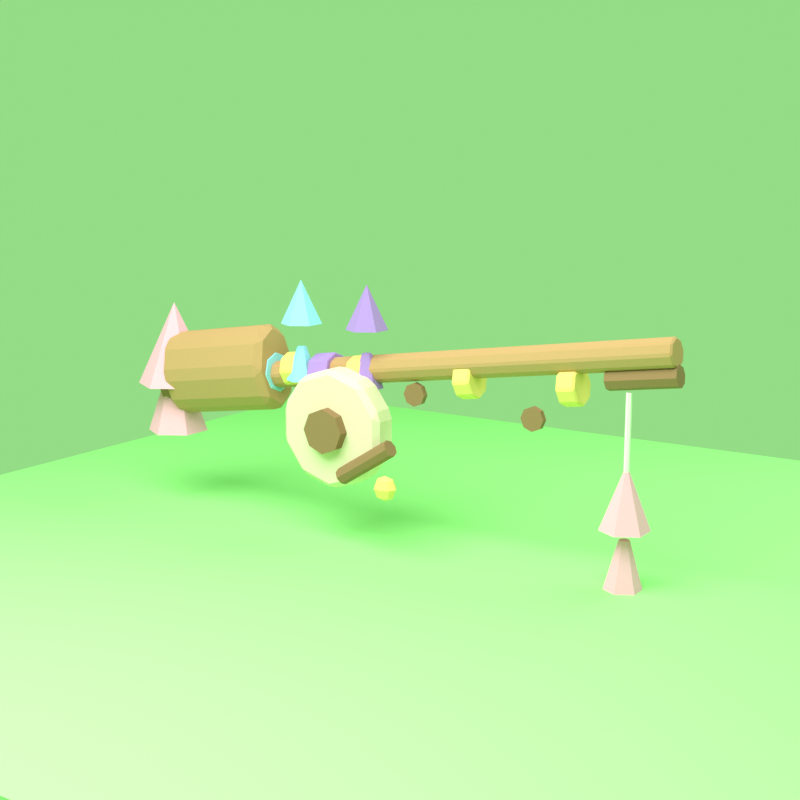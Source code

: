 # Source: source.blend  (saved by Blender 4.0.36; exported with 4.5.12 LTS)
import bpy
from mathutils import Matrix  # noqa: F401  (used for matrix-valued properties, if any)

bpy.ops.wm.read_factory_settings(use_empty=True)
scene = bpy.context.scene
scene.name = 'Scene'

# ---- collections
col_collection = bpy.data.collections.new('Collection'); scene.collection.children.link(col_collection)

# ---- materials (node trees are filled in below, after node groups)
mat_wood = bpy.data.materials.new('wood')
mat_wood.use_transparent_shadow = False
mat_wood_dark = bpy.data.materials.new('wood_dark')
mat_wood_dark.use_transparent_shadow = False
mat_gold = bpy.data.materials.new('gold')
mat_gold.use_transparent_shadow = False
mat_cream = bpy.data.materials.new('cream')
mat_cream.use_transparent_shadow = False
mat_white = bpy.data.materials.new('white')
mat_white.use_transparent_shadow = False
mat_pink = bpy.data.materials.new('pink')
mat_pink.use_transparent_shadow = False
mat_blue = bpy.data.materials.new('blue')
mat_blue.use_transparent_shadow = False
mat_purple = bpy.data.materials.new('purple')
mat_purple.use_transparent_shadow = False
mat_chroma = bpy.data.materials.new('chroma')
mat_chroma.use_transparent_shadow = False

# ---- material node trees
mat_wood.use_nodes = True; mat_wood.node_tree.nodes.clear()
_N = mat_wood.node_tree.nodes; _L = mat_wood.node_tree.links
n0 = _N.new('ShaderNodeBsdfPrincipled'); n0.name = 'Principled BSDF'; n0.location = (10, 300)
n0.inputs[0].default_value = (0.55, 0.31, 0.15, 1.0)
n0.inputs[2].default_value = 0.9
n0.inputs[3].default_value = 1.45
n1 = _N.new('ShaderNodeOutputMaterial'); n1.name = 'Material Output'; n1.location = (300, 300)
_L.new(n0.outputs[0], n1.inputs[0])
n1.is_active_output = True
mat_wood_dark.use_nodes = True; mat_wood_dark.node_tree.nodes.clear()
_N = mat_wood_dark.node_tree.nodes; _L = mat_wood_dark.node_tree.links
n0 = _N.new('ShaderNodeBsdfPrincipled'); n0.name = 'Principled BSDF'; n0.location = (10, 300)
n0.inputs[0].default_value = (0.32, 0.18, 0.09, 1.0)
n0.inputs[2].default_value = 0.9
n0.inputs[3].default_value = 1.45
n1 = _N.new('ShaderNodeOutputMaterial'); n1.name = 'Material Output'; n1.location = (300, 300)
_L.new(n0.outputs[0], n1.inputs[0])
n1.is_active_output = True
mat_gold.use_nodes = True; mat_gold.node_tree.nodes.clear()
_N = mat_gold.node_tree.nodes; _L = mat_gold.node_tree.links
n0 = _N.new('ShaderNodeBsdfPrincipled'); n0.name = 'Principled BSDF'; n0.location = (10, 300)
n0.inputs[0].default_value = (0.96, 0.7, 0.22, 1.0)
n0.inputs[2].default_value = 0.9
n0.inputs[3].default_value = 1.45
n1 = _N.new('ShaderNodeOutputMaterial'); n1.name = 'Material Output'; n1.location = (300, 300)
_L.new(n0.outputs[0], n1.inputs[0])
n1.is_active_output = True
mat_cream.use_nodes = True; mat_cream.node_tree.nodes.clear()
_N = mat_cream.node_tree.nodes; _L = mat_cream.node_tree.links
n0 = _N.new('ShaderNodeBsdfPrincipled'); n0.name = 'Principled BSDF'; n0.location = (10, 300)
n0.inputs[0].default_value = (0.86, 0.73, 0.55, 1.0)
n0.inputs[2].default_value = 0.9
n0.inputs[3].default_value = 1.45
n1 = _N.new('ShaderNodeOutputMaterial'); n1.name = 'Material Output'; n1.location = (300, 300)
_L.new(n0.outputs[0], n1.inputs[0])
n1.is_active_output = True
mat_white.use_nodes = True; mat_white.node_tree.nodes.clear()
_N = mat_white.node_tree.nodes; _L = mat_white.node_tree.links
n0 = _N.new('ShaderNodeBsdfPrincipled'); n0.name = 'Principled BSDF'; n0.location = (10, 300)
n0.inputs[0].default_value = (0.96, 0.96, 0.9, 1.0)
n0.inputs[2].default_value = 0.9
n0.inputs[3].default_value = 1.45
n1 = _N.new('ShaderNodeOutputMaterial'); n1.name = 'Material Output'; n1.location = (300, 300)
_L.new(n0.outputs[0], n1.inputs[0])
n1.is_active_output = True
mat_pink.use_nodes = True; mat_pink.node_tree.nodes.clear()
_N = mat_pink.node_tree.nodes; _L = mat_pink.node_tree.links
n0 = _N.new('ShaderNodeBsdfPrincipled'); n0.name = 'Principled BSDF'; n0.location = (10, 300)
n0.inputs[0].default_value = (0.95, 0.45, 0.63, 1.0)
n0.inputs[2].default_value = 0.9
n0.inputs[3].default_value = 1.45
n1 = _N.new('ShaderNodeOutputMaterial'); n1.name = 'Material Output'; n1.location = (300, 300)
_L.new(n0.outputs[0], n1.inputs[0])
n1.is_active_output = True
mat_blue.use_nodes = True; mat_blue.node_tree.nodes.clear()
_N = mat_blue.node_tree.nodes; _L = mat_blue.node_tree.links
n0 = _N.new('ShaderNodeBsdfPrincipled'); n0.name = 'Principled BSDF'; n0.location = (10, 300)
n0.inputs[0].default_value = (0.34, 0.7, 0.95, 1.0)
n0.inputs[2].default_value = 0.9
n0.inputs[3].default_value = 1.45
n1 = _N.new('ShaderNodeOutputMaterial'); n1.name = 'Material Output'; n1.location = (300, 300)
_L.new(n0.outputs[0], n1.inputs[0])
n1.is_active_output = True
mat_purple.use_nodes = True; mat_purple.node_tree.nodes.clear()
_N = mat_purple.node_tree.nodes; _L = mat_purple.node_tree.links
n0 = _N.new('ShaderNodeBsdfPrincipled'); n0.name = 'Principled BSDF'; n0.location = (10, 300)
n0.inputs[0].default_value = (0.43, 0.24, 0.68, 1.0)
n0.inputs[2].default_value = 0.9
n0.inputs[3].default_value = 1.45
n1 = _N.new('ShaderNodeOutputMaterial'); n1.name = 'Material Output'; n1.location = (300, 300)
_L.new(n0.outputs[0], n1.inputs[0])
n1.is_active_output = True
mat_chroma.use_nodes = True; mat_chroma.node_tree.nodes.clear()
_N = mat_chroma.node_tree.nodes; _L = mat_chroma.node_tree.links
n0 = _N.new('ShaderNodeBsdfPrincipled'); n0.name = 'Principled BSDF'; n0.location = (10, 300)
n0.inputs[0].default_value = (0.333, 0.8, 0.266, 1.0)
n0.inputs[2].default_value = 0.9
n0.inputs[3].default_value = 1.45
n1 = _N.new('ShaderNodeOutputMaterial'); n1.name = 'Material Output'; n1.location = (300, 300)
_L.new(n0.outputs[0], n1.inputs[0])
n1.is_active_output = True

# ---- world
world_world = bpy.data.worlds.new('World'); scene.world = world_world
world_world.use_nodes = True; world_world.node_tree.nodes.clear()
_N = world_world.node_tree.nodes; _L = world_world.node_tree.links
n0 = _N.new('ShaderNodeOutputWorld'); n0.name = 'World Output'; n0.location = (300, 300)
n1 = _N.new('ShaderNodeBackground'); n1.name = 'Background'; n1.location = (10, 300)
n1.inputs[0].default_value = (0.333, 0.8, 0.266, 1.0)
n1.inputs[1].default_value = 0.9
_L.new(n1.outputs[0], n0.inputs[0])
n0.is_active_output = True
world_world.color = (0.333, 0.8, 0.266)
world_world.use_sun_shadow = False
world_world.sun_shadow_jitter_overblur = 0.0

# ---- cameras
cam_camera_003 = bpy.data.cameras.new('Camera.003')
cam_camera_003.lens = 58.0

# ---- lights
light_area_004 = bpy.data.lights.new('Area.004', 'AREA')
light_area_004.transmission_factor = 0.0
light_area_004.energy = 500.0
light_area_004.shadow_maximum_resolution = 0.006
light_area_004.use_absolute_resolution = True
light_area_004.size = 5.0
light_area_004.size_y = 1.0
light_area_005 = bpy.data.lights.new('Area.005', 'AREA')
light_area_005.transmission_factor = 0.0
light_area_005.energy = 120.0
light_area_005.shadow_maximum_resolution = 0.006
light_area_005.use_absolute_resolution = True
light_area_005.size = 4.0
light_area_005.size_y = 1.0

# ---- meshes
me_cylinder_031 = bpy.data.meshes.new('Cylinder.031')
me_cylinder_031.from_pydata([(0.0, 0.065, -1.225), (0.0, 0.065, 1.225), (0.04596, 0.04596, -1.225), (0.04596, 0.04596, 1.225), (0.065, 0.0, -1.225), (0.065, 0.0, 1.225), (0.04596, -0.04596, -1.225), (0.04596, -0.04596, 1.225), (0.0, -0.065, -1.225), (0.0, -0.065, 1.225), (-0.04596, -0.04596, -1.225), (-0.04596, -0.04596, 1.225), (-0.065, 0.0, -1.225), (-0.065, 0.0, 1.225), (-0.04596, 0.04596, -1.225), (-0.04596, 0.04596, 1.225)], [], [(0, 1, 3, 2), (2, 3, 5, 4), (4, 5, 7, 6), (6, 7, 9, 8), (8, 9, 11, 10), (10, 11, 13, 12), (3, 1, 15, 13, 11, 9, 7, 5), (12, 13, 15, 14), (14, 15, 1, 0), (0, 2, 4, 6, 8, 10, 12, 14)])
_uv = me_cylinder_031.uv_layers.new(name='UVMap')
_uv.uv.foreach_set('vector', [1.0, 0.5, 1.0, 1.0, 0.875, 1.0, 0.875, 0.5, 0.875, 0.5, 0.875, 1.0, 0.75, 1.0, 0.75, 0.5, 0.75, 0.5, 0.75, 1.0, 0.625, 1.0, 0.625, 0.5, 0.625, 0.5, 0.625, 1.0, 0.5, 1.0, 0.5, 0.5, 0.5, 0.5, 0.5, 1.0, 0.375, 1.0, 0.375, 0.5, 0.375, 0.5, 0.375, 1.0, 0.25, 1.0, 0.25, 0.5, 0.4197, 0.4197, 0.25, 0.49, 0.08029, 0.4197, 0.01, 0.25, 0.08029, 0.08029, 0.25, 0.01, 0.4197, 0.08029, 0.49, 0.25, 0.25, 0.5, 0.25, 1.0, 0.125, 1.0, 0.125, 0.5, 0.125, 0.5, 0.125, 1.0, 0.0, 1.0, 0.0, 0.5, 0.75, 0.49, 0.9197, 0.4197, 0.99, 0.25, 0.9197, 0.08029, 0.75, 0.01, 0.5803, 0.08029, 0.51, 0.25, 0.5803, 0.4197])
me_cylinder_031.materials.append(mat_wood)
me_cylinder_031.update()
me_cylinder_032 = bpy.data.meshes.new('Cylinder.032')
me_cylinder_032.from_pydata([(0.0, 0.045, -0.15), (0.0, 0.045, 0.15), (0.03182, 0.03182, -0.15), (0.03182, 0.03182, 0.15), (0.045, 0.0, -0.15), (0.045, 0.0, 0.15), (0.03182, -0.03182, -0.15), (0.03182, -0.03182, 0.15), (0.0, -0.045, -0.15), (0.0, -0.045, 0.15), (-0.03182, -0.03182, -0.15), (-0.03182, -0.03182, 0.15), (-0.045, 0.0, -0.15), (-0.045, 0.0, 0.15), (-0.03182, 0.03182, -0.15), (-0.03182, 0.03182, 0.15)], [], [(0, 1, 3, 2), (2, 3, 5, 4), (4, 5, 7, 6), (6, 7, 9, 8), (8, 9, 11, 10), (10, 11, 13, 12), (3, 1, 15, 13, 11, 9, 7, 5), (12, 13, 15, 14), (14, 15, 1, 0), (0, 2, 4, 6, 8, 10, 12, 14)])
_uv = me_cylinder_032.uv_layers.new(name='UVMap')
_uv.uv.foreach_set('vector', [1.0, 0.5, 1.0, 1.0, 0.875, 1.0, 0.875, 0.5, 0.875, 0.5, 0.875, 1.0, 0.75, 1.0, 0.75, 0.5, 0.75, 0.5, 0.75, 1.0, 0.625, 1.0, 0.625, 0.5, 0.625, 0.5, 0.625, 1.0, 0.5, 1.0, 0.5, 0.5, 0.5, 0.5, 0.5, 1.0, 0.375, 1.0, 0.375, 0.5, 0.375, 0.5, 0.375, 1.0, 0.25, 1.0, 0.25, 0.5, 0.4197, 0.4197, 0.25, 0.49, 0.08029, 0.4197, 0.01, 0.25, 0.08029, 0.08029, 0.25, 0.01, 0.4197, 0.08029, 0.49, 0.25, 0.25, 0.5, 0.25, 1.0, 0.125, 1.0, 0.125, 0.5, 0.125, 0.5, 0.125, 1.0, 0.0, 1.0, 0.0, 0.5, 0.75, 0.49, 0.9197, 0.4197, 0.99, 0.25, 0.9197, 0.08029, 0.75, 0.01, 0.5803, 0.08029, 0.51, 0.25, 0.5803, 0.4197])
me_cylinder_032.materials.append(mat_wood_dark)
me_cylinder_032.update()
me_cylinder_033 = bpy.data.meshes.new('Cylinder.033')
me_cylinder_033.from_pydata([(0.0, 0.1462, -0.31), (0.0, 0.1462, 0.31), (0.1503, 0.1034, -0.31), (0.1503, 0.1034, 0.31), (0.2125, 0.0, -0.31), (0.2125, 0.0, 0.31), (0.1503, -0.1034, -0.31), (0.1503, -0.1034, 0.31), (0.0, -0.1462, -0.31), (0.0, -0.1462, 0.31), (-0.1503, -0.1034, -0.31), (-0.1503, -0.1034, 0.31), (-0.2125, 0.0, -0.31), (-0.2125, 0.0, 0.31), (-0.1503, 0.1034, -0.31), (-0.1503, 0.1034, 0.31)], [], [(0, 1, 3, 2), (2, 3, 5, 4), (4, 5, 7, 6), (6, 7, 9, 8), (8, 9, 11, 10), (10, 11, 13, 12), (3, 1, 15, 13, 11, 9, 7, 5), (12, 13, 15, 14), (14, 15, 1, 0), (0, 2, 4, 6, 8, 10, 12, 14)])
_uv = me_cylinder_033.uv_layers.new(name='UVMap')
_uv.uv.foreach_set('vector', [1.0, 0.5, 1.0, 1.0, 0.875, 1.0, 0.875, 0.5, 0.875, 0.5, 0.875, 1.0, 0.75, 1.0, 0.75, 0.5, 0.75, 0.5, 0.75, 1.0, 0.625, 1.0, 0.625, 0.5, 0.625, 0.5, 0.625, 1.0, 0.5, 1.0, 0.5, 0.5, 0.5, 0.5, 0.5, 1.0, 0.375, 1.0, 0.375, 0.5, 0.375, 0.5, 0.375, 1.0, 0.25, 1.0, 0.25, 0.5, 0.4197, 0.4197, 0.25, 0.49, 0.08029, 0.4197, 0.01, 0.25, 0.08029, 0.08029, 0.25, 0.01, 0.4197, 0.08029, 0.49, 0.25, 0.25, 0.5, 0.25, 1.0, 0.125, 1.0, 0.125, 0.5, 0.125, 0.5, 0.125, 1.0, 0.0, 1.0, 0.0, 0.5, 0.75, 0.49, 0.9197, 0.4197, 0.99, 0.25, 0.9197, 0.08029, 0.75, 0.01, 0.5803, 0.08029, 0.51, 0.25, 0.5803, 0.4197])
me_cylinder_033.materials.append(mat_wood)
me_cylinder_033.update()
me_cylinder_034 = bpy.data.meshes.new('Cylinder.034')
me_cylinder_034.from_pydata([(0.0, 0.116, -0.08), (0.0, 0.116, 0.08), (0.123, 0.08202, -0.08), (0.123, 0.08202, 0.08), (0.174, 0.0, -0.08), (0.174, 0.0, 0.08), (0.123, -0.08202, -0.08), (0.123, -0.08202, 0.08), (0.0, -0.116, -0.08), (0.0, -0.116, 0.08), (-0.123, -0.08202, -0.08), (-0.123, -0.08202, 0.08), (-0.174, 0.0, -0.08), (-0.174, 0.0, 0.08), (-0.123, 0.08202, -0.08), (-0.123, 0.08202, 0.08)], [], [(0, 1, 3, 2), (2, 3, 5, 4), (4, 5, 7, 6), (6, 7, 9, 8), (8, 9, 11, 10), (10, 11, 13, 12), (3, 1, 15, 13, 11, 9, 7, 5), (12, 13, 15, 14), (14, 15, 1, 0), (0, 2, 4, 6, 8, 10, 12, 14)])
_uv = me_cylinder_034.uv_layers.new(name='UVMap')
_uv.uv.foreach_set('vector', [1.0, 0.5, 1.0, 1.0, 0.875, 1.0, 0.875, 0.5, 0.875, 0.5, 0.875, 1.0, 0.75, 1.0, 0.75, 0.5, 0.75, 0.5, 0.75, 1.0, 0.625, 1.0, 0.625, 0.5, 0.625, 0.5, 0.625, 1.0, 0.5, 1.0, 0.5, 0.5, 0.5, 0.5, 0.5, 1.0, 0.375, 1.0, 0.375, 0.5, 0.375, 0.5, 0.375, 1.0, 0.25, 1.0, 0.25, 0.5, 0.4197, 0.4197, 0.25, 0.49, 0.08029, 0.4197, 0.01, 0.25, 0.08029, 0.08029, 0.25, 0.01, 0.4197, 0.08029, 0.49, 0.25, 0.25, 0.5, 0.25, 1.0, 0.125, 1.0, 0.125, 0.5, 0.125, 0.5, 0.125, 1.0, 0.0, 1.0, 0.0, 0.5, 0.75, 0.49, 0.9197, 0.4197, 0.99, 0.25, 0.9197, 0.08029, 0.75, 0.01, 0.5803, 0.08029, 0.51, 0.25, 0.5803, 0.4197])
me_cylinder_034.materials.append(mat_wood_dark)
me_cylinder_034.update()
me_cylinder_035 = bpy.data.meshes.new('Cylinder.035')
me_cylinder_035.from_pydata([(0.0, 0.083, -0.0425), (0.0, 0.083, 0.0425), (0.05869, 0.05869, -0.0425), (0.05869, 0.05869, 0.0425), (0.083, 0.0, -0.0425), (0.083, 0.0, 0.0425), (0.05869, -0.05869, -0.0425), (0.05869, -0.05869, 0.0425), (0.0, -0.083, -0.0425), (0.0, -0.083, 0.0425), (-0.05869, -0.05869, -0.0425), (-0.05869, -0.05869, 0.0425), (-0.083, 0.0, -0.0425), (-0.083, 0.0, 0.0425), (-0.05869, 0.05869, -0.0425), (-0.05869, 0.05869, 0.0425)], [], [(0, 1, 3, 2), (2, 3, 5, 4), (4, 5, 7, 6), (6, 7, 9, 8), (8, 9, 11, 10), (10, 11, 13, 12), (3, 1, 15, 13, 11, 9, 7, 5), (12, 13, 15, 14), (14, 15, 1, 0), (0, 2, 4, 6, 8, 10, 12, 14)])
_uv = me_cylinder_035.uv_layers.new(name='UVMap')
_uv.uv.foreach_set('vector', [1.0, 0.5, 1.0, 1.0, 0.875, 1.0, 0.875, 0.5, 0.875, 0.5, 0.875, 1.0, 0.75, 1.0, 0.75, 0.5, 0.75, 0.5, 0.75, 1.0, 0.625, 1.0, 0.625, 0.5, 0.625, 0.5, 0.625, 1.0, 0.5, 1.0, 0.5, 0.5, 0.5, 0.5, 0.5, 1.0, 0.375, 1.0, 0.375, 0.5, 0.375, 0.5, 0.375, 1.0, 0.25, 1.0, 0.25, 0.5, 0.4197, 0.4197, 0.25, 0.49, 0.08029, 0.4197, 0.01, 0.25, 0.08029, 0.08029, 0.25, 0.01, 0.4197, 0.08029, 0.49, 0.25, 0.25, 0.5, 0.25, 1.0, 0.125, 1.0, 0.125, 0.5, 0.125, 0.5, 0.125, 1.0, 0.0, 1.0, 0.0, 0.5, 0.75, 0.49, 0.9197, 0.4197, 0.99, 0.25, 0.9197, 0.08029, 0.75, 0.01, 0.5803, 0.08029, 0.51, 0.25, 0.5803, 0.4197])
me_cylinder_035.materials.append(mat_gold)
me_cylinder_035.update()
me_cylinder_036 = bpy.data.meshes.new('Cylinder.036')
me_cylinder_036.from_pydata([(0.0, 0.083, -0.0425), (0.0, 0.083, 0.0425), (0.05869, 0.05869, -0.0425), (0.05869, 0.05869, 0.0425), (0.083, 0.0, -0.0425), (0.083, 0.0, 0.0425), (0.05869, -0.05869, -0.0425), (0.05869, -0.05869, 0.0425), (0.0, -0.083, -0.0425), (0.0, -0.083, 0.0425), (-0.05869, -0.05869, -0.0425), (-0.05869, -0.05869, 0.0425), (-0.083, 0.0, -0.0425), (-0.083, 0.0, 0.0425), (-0.05869, 0.05869, -0.0425), (-0.05869, 0.05869, 0.0425)], [], [(0, 1, 3, 2), (2, 3, 5, 4), (4, 5, 7, 6), (6, 7, 9, 8), (8, 9, 11, 10), (10, 11, 13, 12), (3, 1, 15, 13, 11, 9, 7, 5), (12, 13, 15, 14), (14, 15, 1, 0), (0, 2, 4, 6, 8, 10, 12, 14)])
_uv = me_cylinder_036.uv_layers.new(name='UVMap')
_uv.uv.foreach_set('vector', [1.0, 0.5, 1.0, 1.0, 0.875, 1.0, 0.875, 0.5, 0.875, 0.5, 0.875, 1.0, 0.75, 1.0, 0.75, 0.5, 0.75, 0.5, 0.75, 1.0, 0.625, 1.0, 0.625, 0.5, 0.625, 0.5, 0.625, 1.0, 0.5, 1.0, 0.5, 0.5, 0.5, 0.5, 0.5, 1.0, 0.375, 1.0, 0.375, 0.5, 0.375, 0.5, 0.375, 1.0, 0.25, 1.0, 0.25, 0.5, 0.4197, 0.4197, 0.25, 0.49, 0.08029, 0.4197, 0.01, 0.25, 0.08029, 0.08029, 0.25, 0.01, 0.4197, 0.08029, 0.49, 0.25, 0.25, 0.5, 0.25, 1.0, 0.125, 1.0, 0.125, 0.5, 0.125, 0.5, 0.125, 1.0, 0.0, 1.0, 0.0, 0.5, 0.75, 0.49, 0.9197, 0.4197, 0.99, 0.25, 0.9197, 0.08029, 0.75, 0.01, 0.5803, 0.08029, 0.51, 0.25, 0.5803, 0.4197])
me_cylinder_036.materials.append(mat_gold)
me_cylinder_036.update()
me_cylinder_037 = bpy.data.meshes.new('Cylinder.037')
me_cylinder_037.from_pydata([(0.0, 0.083, -0.0425), (0.0, 0.083, 0.0425), (0.05869, 0.05869, -0.0425), (0.05869, 0.05869, 0.0425), (0.083, 0.0, -0.0425), (0.083, 0.0, 0.0425), (0.05869, -0.05869, -0.0425), (0.05869, -0.05869, 0.0425), (0.0, -0.083, -0.0425), (0.0, -0.083, 0.0425), (-0.05869, -0.05869, -0.0425), (-0.05869, -0.05869, 0.0425), (-0.083, 0.0, -0.0425), (-0.083, 0.0, 0.0425), (-0.05869, 0.05869, -0.0425), (-0.05869, 0.05869, 0.0425)], [], [(0, 1, 3, 2), (2, 3, 5, 4), (4, 5, 7, 6), (6, 7, 9, 8), (8, 9, 11, 10), (10, 11, 13, 12), (3, 1, 15, 13, 11, 9, 7, 5), (12, 13, 15, 14), (14, 15, 1, 0), (0, 2, 4, 6, 8, 10, 12, 14)])
_uv = me_cylinder_037.uv_layers.new(name='UVMap')
_uv.uv.foreach_set('vector', [1.0, 0.5, 1.0, 1.0, 0.875, 1.0, 0.875, 0.5, 0.875, 0.5, 0.875, 1.0, 0.75, 1.0, 0.75, 0.5, 0.75, 0.5, 0.75, 1.0, 0.625, 1.0, 0.625, 0.5, 0.625, 0.5, 0.625, 1.0, 0.5, 1.0, 0.5, 0.5, 0.5, 0.5, 0.5, 1.0, 0.375, 1.0, 0.375, 0.5, 0.375, 0.5, 0.375, 1.0, 0.25, 1.0, 0.25, 0.5, 0.4197, 0.4197, 0.25, 0.49, 0.08029, 0.4197, 0.01, 0.25, 0.08029, 0.08029, 0.25, 0.01, 0.4197, 0.08029, 0.49, 0.25, 0.25, 0.5, 0.25, 1.0, 0.125, 1.0, 0.125, 0.5, 0.125, 0.5, 0.125, 1.0, 0.0, 1.0, 0.0, 0.5, 0.75, 0.49, 0.9197, 0.4197, 0.99, 0.25, 0.9197, 0.08029, 0.75, 0.01, 0.5803, 0.08029, 0.51, 0.25, 0.5803, 0.4197])
me_cylinder_037.materials.append(mat_gold)
me_cylinder_037.update()
me_cylinder_038 = bpy.data.meshes.new('Cylinder.038')
me_cylinder_038.from_pydata([(0.0, 0.083, -0.0425), (0.0, 0.083, 0.0425), (0.05869, 0.05869, -0.0425), (0.05869, 0.05869, 0.0425), (0.083, 0.0, -0.0425), (0.083, 0.0, 0.0425), (0.05869, -0.05869, -0.0425), (0.05869, -0.05869, 0.0425), (0.0, -0.083, -0.0425), (0.0, -0.083, 0.0425), (-0.05869, -0.05869, -0.0425), (-0.05869, -0.05869, 0.0425), (-0.083, 0.0, -0.0425), (-0.083, 0.0, 0.0425), (-0.05869, 0.05869, -0.0425), (-0.05869, 0.05869, 0.0425)], [], [(0, 1, 3, 2), (2, 3, 5, 4), (4, 5, 7, 6), (6, 7, 9, 8), (8, 9, 11, 10), (10, 11, 13, 12), (3, 1, 15, 13, 11, 9, 7, 5), (12, 13, 15, 14), (14, 15, 1, 0), (0, 2, 4, 6, 8, 10, 12, 14)])
_uv = me_cylinder_038.uv_layers.new(name='UVMap')
_uv.uv.foreach_set('vector', [1.0, 0.5, 1.0, 1.0, 0.875, 1.0, 0.875, 0.5, 0.875, 0.5, 0.875, 1.0, 0.75, 1.0, 0.75, 0.5, 0.75, 0.5, 0.75, 1.0, 0.625, 1.0, 0.625, 0.5, 0.625, 0.5, 0.625, 1.0, 0.5, 1.0, 0.5, 0.5, 0.5, 0.5, 0.5, 1.0, 0.375, 1.0, 0.375, 0.5, 0.375, 0.5, 0.375, 1.0, 0.25, 1.0, 0.25, 0.5, 0.4197, 0.4197, 0.25, 0.49, 0.08029, 0.4197, 0.01, 0.25, 0.08029, 0.08029, 0.25, 0.01, 0.4197, 0.08029, 0.49, 0.25, 0.25, 0.5, 0.25, 1.0, 0.125, 1.0, 0.125, 0.5, 0.125, 0.5, 0.125, 1.0, 0.0, 1.0, 0.0, 0.5, 0.75, 0.49, 0.9197, 0.4197, 0.99, 0.25, 0.9197, 0.08029, 0.75, 0.01, 0.5803, 0.08029, 0.51, 0.25, 0.5803, 0.4197])
me_cylinder_038.materials.append(mat_gold)
me_cylinder_038.update()
me_cylinder_039 = bpy.data.meshes.new('Cylinder.039')
me_cylinder_039.from_pydata([(0.0, 0.27, -0.07), (0.0, 0.27, 0.07), (0.1587, 0.2184, -0.07), (0.1587, 0.2184, 0.07), (0.2568, 0.08343, -0.07), (0.2568, 0.08343, 0.07), (0.2568, -0.08343, -0.07), (0.2568, -0.08343, 0.07), (0.1587, -0.2184, -0.07), (0.1587, -0.2184, 0.07), (0.0, -0.27, -0.07), (0.0, -0.27, 0.07), (-0.1587, -0.2184, -0.07), (-0.1587, -0.2184, 0.07), (-0.2568, -0.08343, -0.07), (-0.2568, -0.08343, 0.07), (-0.2568, 0.08343, -0.07), (-0.2568, 0.08343, 0.07), (-0.1587, 0.2184, -0.07), (-0.1587, 0.2184, 0.07)], [], [(0, 1, 3, 2), (2, 3, 5, 4), (4, 5, 7, 6), (6, 7, 9, 8), (8, 9, 11, 10), (10, 11, 13, 12), (12, 13, 15, 14), (14, 15, 17, 16), (3, 1, 19, 17, 15, 13, 11, 9, 7, 5), (16, 17, 19, 18), (18, 19, 1, 0), (0, 2, 4, 6, 8, 10, 12, 14, 16, 18)])
_uv = me_cylinder_039.uv_layers.new(name='UVMap')
_uv.uv.foreach_set('vector', [1.0, 0.5, 1.0, 1.0, 0.9, 1.0, 0.9, 0.5, 0.9, 0.5, 0.9, 1.0, 0.8, 1.0, 0.8, 0.5, 0.8, 0.5, 0.8, 1.0, 0.7, 1.0, 0.7, 0.5, 0.7, 0.5, 0.7, 1.0, 0.6, 1.0, 0.6, 0.5, 0.6, 0.5, 0.6, 1.0, 0.5, 1.0, 0.5, 0.5, 0.5, 0.5, 0.5, 1.0, 0.4, 1.0, 0.4, 0.5, 0.4, 0.5, 0.4, 1.0, 0.3, 1.0, 0.3, 0.5, 0.3, 0.5, 0.3, 1.0, 0.2, 1.0, 0.2, 0.5, 0.3911, 0.4442, 0.25, 0.49, 0.1089, 0.4442, 0.02175, 0.3242, 0.02175, 0.1758, 0.1089, 0.05584, 0.25, 0.01, 0.3911, 0.05584, 0.4783, 0.1758, 0.4783, 0.3242, 0.2, 0.5, 0.2, 1.0, 0.1, 1.0, 0.1, 0.5, 0.1, 0.5, 0.1, 1.0, -7.451e-08, 1.0, -7.451e-08, 0.5, 0.75, 0.49, 0.8911, 0.4442, 0.9783, 0.3242, 0.9783, 0.1758, 0.8911, 0.05584, 0.75, 0.01, 0.6089, 0.05584, 0.5217, 0.1758, 0.5217, 0.3242, 0.6089, 0.4442])
me_cylinder_039.materials.append(mat_cream)
me_cylinder_039.update()
me_cylinder_040 = bpy.data.meshes.new('Cylinder.040')
me_cylinder_040.from_pydata([(0.0, 0.1, -0.0275), (0.0, 0.1, 0.0275), (0.07071, 0.07071, -0.0275), (0.07071, 0.07071, 0.0275), (0.1, 0.0, -0.0275), (0.1, 0.0, 0.0275), (0.07071, -0.07071, -0.0275), (0.07071, -0.07071, 0.0275), (0.0, -0.1, -0.0275), (0.0, -0.1, 0.0275), (-0.07071, -0.07071, -0.0275), (-0.07071, -0.07071, 0.0275), (-0.1, 0.0, -0.0275), (-0.1, 0.0, 0.0275), (-0.07071, 0.07071, -0.0275), (-0.07071, 0.07071, 0.0275)], [], [(0, 1, 3, 2), (2, 3, 5, 4), (4, 5, 7, 6), (6, 7, 9, 8), (8, 9, 11, 10), (10, 11, 13, 12), (3, 1, 15, 13, 11, 9, 7, 5), (12, 13, 15, 14), (14, 15, 1, 0), (0, 2, 4, 6, 8, 10, 12, 14)])
_uv = me_cylinder_040.uv_layers.new(name='UVMap')
_uv.uv.foreach_set('vector', [1.0, 0.5, 1.0, 1.0, 0.875, 1.0, 0.875, 0.5, 0.875, 0.5, 0.875, 1.0, 0.75, 1.0, 0.75, 0.5, 0.75, 0.5, 0.75, 1.0, 0.625, 1.0, 0.625, 0.5, 0.625, 0.5, 0.625, 1.0, 0.5, 1.0, 0.5, 0.5, 0.5, 0.5, 0.5, 1.0, 0.375, 1.0, 0.375, 0.5, 0.375, 0.5, 0.375, 1.0, 0.25, 1.0, 0.25, 0.5, 0.4197, 0.4197, 0.25, 0.49, 0.08029, 0.4197, 0.01, 0.25, 0.08029, 0.08029, 0.25, 0.01, 0.4197, 0.08029, 0.49, 0.25, 0.25, 0.5, 0.25, 1.0, 0.125, 1.0, 0.125, 0.5, 0.125, 0.5, 0.125, 1.0, 0.0, 1.0, 0.0, 0.5, 0.75, 0.49, 0.9197, 0.4197, 0.99, 0.25, 0.9197, 0.08029, 0.75, 0.01, 0.5803, 0.08029, 0.51, 0.25, 0.5803, 0.4197])
me_cylinder_040.materials.append(mat_wood_dark)
me_cylinder_040.update()
me_cylinder_041 = bpy.data.meshes.new('Cylinder.041')
me_cylinder_041.from_pydata([(0.0, 0.038, -0.15), (0.0, 0.038, 0.15), (0.02687, 0.02687, -0.15), (0.02687, 0.02687, 0.15), (0.038, 0.0, -0.15), (0.038, 0.0, 0.15), (0.02687, -0.02687, -0.15), (0.02687, -0.02687, 0.15), (0.0, -0.038, -0.15), (0.0, -0.038, 0.15), (-0.02687, -0.02687, -0.15), (-0.02687, -0.02687, 0.15), (-0.038, 0.0, -0.15), (-0.038, 0.0, 0.15), (-0.02687, 0.02687, -0.15), (-0.02687, 0.02687, 0.15)], [], [(0, 1, 3, 2), (2, 3, 5, 4), (4, 5, 7, 6), (6, 7, 9, 8), (8, 9, 11, 10), (10, 11, 13, 12), (3, 1, 15, 13, 11, 9, 7, 5), (12, 13, 15, 14), (14, 15, 1, 0), (0, 2, 4, 6, 8, 10, 12, 14)])
_uv = me_cylinder_041.uv_layers.new(name='UVMap')
_uv.uv.foreach_set('vector', [1.0, 0.5, 1.0, 1.0, 0.875, 1.0, 0.875, 0.5, 0.875, 0.5, 0.875, 1.0, 0.75, 1.0, 0.75, 0.5, 0.75, 0.5, 0.75, 1.0, 0.625, 1.0, 0.625, 0.5, 0.625, 0.5, 0.625, 1.0, 0.5, 1.0, 0.5, 0.5, 0.5, 0.5, 0.5, 1.0, 0.375, 1.0, 0.375, 0.5, 0.375, 0.5, 0.375, 1.0, 0.25, 1.0, 0.25, 0.5, 0.4197, 0.4197, 0.25, 0.49, 0.08029, 0.4197, 0.01, 0.25, 0.08029, 0.08029, 0.25, 0.01, 0.4197, 0.08029, 0.49, 0.25, 0.25, 0.5, 0.25, 1.0, 0.125, 1.0, 0.125, 0.5, 0.125, 0.5, 0.125, 1.0, 0.0, 1.0, 0.0, 0.5, 0.75, 0.49, 0.9197, 0.4197, 0.99, 0.25, 0.9197, 0.08029, 0.75, 0.01, 0.5803, 0.08029, 0.51, 0.25, 0.5803, 0.4197])
me_cylinder_041.materials.append(mat_wood_dark)
me_cylinder_041.update()
me_sphere_005 = bpy.data.meshes.new('Sphere.005')
me_sphere_005.from_pydata([(0.0275, 0.02062, 0.03889), (0.03889, 0.02917, 0.0), (0.0275, 0.02062, -0.03889), (0.03889, 0.0, 0.03889), (0.055, 0.0, 0.0), (0.03889, 0.0, -0.03889), (0.0275, -0.02062, 0.03889), (0.03889, -0.02917, 0.0), (0.0275, -0.02062, -0.03889), (0.0, -0.02917, 0.03889), (0.0, -0.04125, 0.0), (0.0, -0.02917, -0.03889), (-0.0275, -0.02062, 0.03889), (-0.03889, -0.02917, 0.0), (-0.0275, -0.02062, -0.03889), (0.0, 0.0, -0.055), (-0.03889, 0.0, 0.03889), (-0.055, 0.0, 0.0), (-0.03889, 0.0, -0.03889), (-0.0275, 0.02062, 0.03889), (-0.03889, 0.02917, 0.0), (-0.0275, 0.02062, -0.03889), (0.0, 0.0, 0.055), (0.0, 0.02917, 0.03889), (0.0, 0.04125, 0.0), (0.0, 0.02917, -0.03889)], [], [(15, 25, 2), (24, 23, 0, 1), (25, 24, 1, 2), (23, 22, 0), (1, 0, 3, 4), (2, 1, 4, 5), (0, 22, 3), (15, 2, 5), (15, 5, 8), (4, 3, 6, 7), (5, 4, 7, 8), (3, 22, 6), (15, 8, 11), (7, 6, 9, 10), (8, 7, 10, 11), (6, 22, 9), (15, 11, 14), (10, 9, 12, 13), (11, 10, 13, 14), (9, 22, 12), (15, 14, 18), (13, 12, 16, 17), (14, 13, 17, 18), (12, 22, 16), (16, 22, 19), (15, 18, 21), (17, 16, 19, 20), (18, 17, 20, 21), (21, 20, 24, 25), (19, 22, 23), (15, 21, 25), (20, 19, 23, 24)])
_uv = me_sphere_005.uv_layers.new(name='UVMap')
_uv.uv.foreach_set('vector', [0.6875, 0.0, 0.75, 0.25, 0.625, 0.25, 0.75, 0.5, 0.75, 0.75, 0.625, 0.75, 0.625, 0.5, 0.75, 0.25, 0.75, 0.5, 0.625, 0.5, 0.625, 0.25, 0.75, 0.75, 0.6875, 1.0, 0.625, 0.75, 0.625, 0.5, 0.625, 0.75, 0.5, 0.75, 0.5, 0.5, 0.625, 0.25, 0.625, 0.5, 0.5, 0.5, 0.5, 0.25, 0.625, 0.75, 0.5625, 1.0, 0.5, 0.75, 0.5625, 0.0, 0.625, 0.25, 0.5, 0.25, 0.4375, 0.0, 0.5, 0.25, 0.375, 0.25, 0.5, 0.5, 0.5, 0.75, 0.375, 0.75, 0.375, 0.5, 0.5, 0.25, 0.5, 0.5, 0.375, 0.5, 0.375, 0.25, 0.5, 0.75, 0.4375, 1.0, 0.375, 0.75, 0.3125, 0.0, 0.375, 0.25, 0.25, 0.25, 0.375, 0.5, 0.375, 0.75, 0.25, 0.75, 0.25, 0.5, 0.375, 0.25, 0.375, 0.5, 0.25, 0.5, 0.25, 0.25, 0.375, 0.75, 0.3125, 1.0, 0.25, 0.75, 0.1875, 0.0, 0.25, 0.25, 0.125, 0.25, 0.25, 0.5, 0.25, 0.75, 0.125, 0.75, 0.125, 0.5, 0.25, 0.25, 0.25, 0.5, 0.125, 0.5, 0.125, 0.25, 0.25, 0.75, 0.1875, 1.0, 0.125, 0.75, 0.0625, 0.0, 0.125, 0.25, 0.0, 0.25, 0.125, 0.5, 0.125, 0.75, 0.0, 0.75, 0.0, 0.5, 0.125, 0.25, 0.125, 0.5, 0.0, 0.5, 0.0, 0.25, 0.125, 0.75, 0.0625, 1.0, 0.0, 0.75, 1.0, 0.75, 0.9375, 1.0, 0.875, 0.75, 0.9375, 0.0, 1.0, 0.25, 0.875, 0.25, 1.0, 0.5, 1.0, 0.75, 0.875, 0.75, 0.875, 0.5, 1.0, 0.25, 1.0, 0.5, 0.875, 0.5, 0.875, 0.25, 0.875, 0.25, 0.875, 0.5, 0.75, 0.5, 0.75, 0.25, 0.875, 0.75, 0.8125, 1.0, 0.75, 0.75, 0.8125, 0.0, 0.875, 0.25, 0.75, 0.25, 0.875, 0.5, 0.875, 0.75, 0.75, 0.75, 0.75, 0.5])
me_sphere_005.materials.append(mat_gold)
me_sphere_005.update()
me_cylinder_042 = bpy.data.meshes.new('Cylinder.042')
me_cylinder_042.from_pydata([(0.0, 0.012, -0.26), (0.0, 0.012, 0.26), (0.01039, 0.006, -0.26), (0.01039, 0.006, 0.26), (0.01039, -0.006, -0.26), (0.01039, -0.006, 0.26), (0.0, -0.012, -0.26), (0.0, -0.012, 0.26), (-0.01039, -0.006, -0.26), (-0.01039, -0.006, 0.26), (-0.01039, 0.006, -0.26), (-0.01039, 0.006, 0.26)], [], [(0, 1, 3, 2), (2, 3, 5, 4), (4, 5, 7, 6), (6, 7, 9, 8), (3, 1, 11, 9, 7, 5), (8, 9, 11, 10), (10, 11, 1, 0), (0, 2, 4, 6, 8, 10)])
_uv = me_cylinder_042.uv_layers.new(name='UVMap')
_uv.uv.foreach_set('vector', [1.0, 0.5, 1.0, 1.0, 0.8333, 1.0, 0.8333, 0.5, 0.8333, 0.5, 0.8333, 1.0, 0.6667, 1.0, 0.6667, 0.5, 0.6667, 0.5, 0.6667, 1.0, 0.5, 1.0, 0.5, 0.5, 0.5, 0.5, 0.5, 1.0, 0.3333, 1.0, 0.3333, 0.5, 0.4578, 0.37, 0.25, 0.49, 0.04215, 0.37, 0.04215, 0.13, 0.25, 0.01, 0.4578, 0.13, 0.3333, 0.5, 0.3333, 1.0, 0.1667, 1.0, 0.1667, 0.5, 0.1667, 0.5, 0.1667, 1.0, -8.941e-08, 1.0, -8.941e-08, 0.5, 0.75, 0.49, 0.9578, 0.37, 0.9578, 0.13, 0.75, 0.01, 0.5422, 0.13, 0.5422, 0.37])
me_cylinder_042.materials.append(mat_white)
me_cylinder_042.update()
me_cylinder_043 = bpy.data.meshes.new('Cylinder.043')
me_cylinder_043.from_pydata([(0.0, 0.052, -0.014), (0.0, 0.052, 0.014), (0.03677, 0.03677, -0.014), (0.03677, 0.03677, 0.014), (0.052, 0.0, -0.014), (0.052, 0.0, 0.014), (0.03677, -0.03677, -0.014), (0.03677, -0.03677, 0.014), (0.0, -0.052, -0.014), (0.0, -0.052, 0.014), (-0.03677, -0.03677, -0.014), (-0.03677, -0.03677, 0.014), (-0.052, 0.0, -0.014), (-0.052, 0.0, 0.014), (-0.03677, 0.03677, -0.014), (-0.03677, 0.03677, 0.014)], [], [(0, 1, 3, 2), (2, 3, 5, 4), (4, 5, 7, 6), (6, 7, 9, 8), (8, 9, 11, 10), (10, 11, 13, 12), (3, 1, 15, 13, 11, 9, 7, 5), (12, 13, 15, 14), (14, 15, 1, 0), (0, 2, 4, 6, 8, 10, 12, 14)])
_uv = me_cylinder_043.uv_layers.new(name='UVMap')
_uv.uv.foreach_set('vector', [1.0, 0.5, 1.0, 1.0, 0.875, 1.0, 0.875, 0.5, 0.875, 0.5, 0.875, 1.0, 0.75, 1.0, 0.75, 0.5, 0.75, 0.5, 0.75, 1.0, 0.625, 1.0, 0.625, 0.5, 0.625, 0.5, 0.625, 1.0, 0.5, 1.0, 0.5, 0.5, 0.5, 0.5, 0.5, 1.0, 0.375, 1.0, 0.375, 0.5, 0.375, 0.5, 0.375, 1.0, 0.25, 1.0, 0.25, 0.5, 0.4197, 0.4197, 0.25, 0.49, 0.08029, 0.4197, 0.01, 0.25, 0.08029, 0.08029, 0.25, 0.01, 0.4197, 0.08029, 0.49, 0.25, 0.25, 0.5, 0.25, 1.0, 0.125, 1.0, 0.125, 0.5, 0.125, 0.5, 0.125, 1.0, 0.0, 1.0, 0.0, 0.5, 0.75, 0.49, 0.9197, 0.4197, 0.99, 0.25, 0.9197, 0.08029, 0.75, 0.01, 0.5803, 0.08029, 0.51, 0.25, 0.5803, 0.4197])
me_cylinder_043.materials.append(mat_wood_dark)
me_cylinder_043.update()
me_cylinder_044 = bpy.data.meshes.new('Cylinder.044')
me_cylinder_044.from_pydata([(0.0, 0.052, -0.014), (0.0, 0.052, 0.014), (0.03677, 0.03677, -0.014), (0.03677, 0.03677, 0.014), (0.052, 0.0, -0.014), (0.052, 0.0, 0.014), (0.03677, -0.03677, -0.014), (0.03677, -0.03677, 0.014), (0.0, -0.052, -0.014), (0.0, -0.052, 0.014), (-0.03677, -0.03677, -0.014), (-0.03677, -0.03677, 0.014), (-0.052, 0.0, -0.014), (-0.052, 0.0, 0.014), (-0.03677, 0.03677, -0.014), (-0.03677, 0.03677, 0.014)], [], [(0, 1, 3, 2), (2, 3, 5, 4), (4, 5, 7, 6), (6, 7, 9, 8), (8, 9, 11, 10), (10, 11, 13, 12), (3, 1, 15, 13, 11, 9, 7, 5), (12, 13, 15, 14), (14, 15, 1, 0), (0, 2, 4, 6, 8, 10, 12, 14)])
_uv = me_cylinder_044.uv_layers.new(name='UVMap')
_uv.uv.foreach_set('vector', [1.0, 0.5, 1.0, 1.0, 0.875, 1.0, 0.875, 0.5, 0.875, 0.5, 0.875, 1.0, 0.75, 1.0, 0.75, 0.5, 0.75, 0.5, 0.75, 1.0, 0.625, 1.0, 0.625, 0.5, 0.625, 0.5, 0.625, 1.0, 0.5, 1.0, 0.5, 0.5, 0.5, 0.5, 0.5, 1.0, 0.375, 1.0, 0.375, 0.5, 0.375, 0.5, 0.375, 1.0, 0.25, 1.0, 0.25, 0.5, 0.4197, 0.4197, 0.25, 0.49, 0.08029, 0.4197, 0.01, 0.25, 0.08029, 0.08029, 0.25, 0.01, 0.4197, 0.08029, 0.49, 0.25, 0.25, 0.5, 0.25, 1.0, 0.125, 1.0, 0.125, 0.5, 0.125, 0.5, 0.125, 1.0, 0.0, 1.0, 0.0, 0.5, 0.75, 0.49, 0.9197, 0.4197, 0.99, 0.25, 0.9197, 0.08029, 0.75, 0.01, 0.5803, 0.08029, 0.51, 0.25, 0.5803, 0.4197])
me_cylinder_044.materials.append(mat_wood_dark)
me_cylinder_044.update()
me_cone_002 = bpy.data.meshes.new('Cone.002')
me_cone_002.from_pydata([(0.0, 0.189, -0.2), (0.1637, 0.0945, -0.2), (0.1637, -0.0945, -0.2), (0.0, -0.189, -0.2), (-0.1637, -0.0945, -0.2), (-0.1637, 0.0945, -0.2), (0.0, 0.0, 0.2)], [], [(0, 6, 1), (1, 6, 2), (2, 6, 3), (3, 6, 4), (0, 1, 2, 3, 4, 5), (4, 6, 5), (5, 6, 0)])
_uv = me_cone_002.uv_layers.new(name='UVMap')
_uv.uv.foreach_set('vector', [0.25, 0.49, 0.25, 0.25, 0.4578, 0.37, 0.4578, 0.37, 0.25, 0.25, 0.4578, 0.13, 0.4578, 0.13, 0.25, 0.25, 0.25, 0.01, 0.25, 0.01, 0.25, 0.25, 0.04215, 0.13, 0.75, 0.49, 0.9578, 0.37, 0.9578, 0.13, 0.75, 0.01, 0.5422, 0.13, 0.5422, 0.37, 0.04215, 0.13, 0.25, 0.25, 0.04215, 0.37, 0.04215, 0.37, 0.25, 0.25, 0.25, 0.49])
me_cone_002.materials.append(mat_pink)
me_cone_002.update()
me_cone_003 = bpy.data.meshes.new('Cone.003')
me_cone_003.from_pydata([(0.0, 0.147, -0.1562), (0.0, 0.042, 0.1562), (0.1273, 0.0735, -0.1562), (0.03637, 0.021, 0.1562), (0.1273, -0.0735, -0.1562), (0.03637, -0.021, 0.1562), (0.0, -0.147, -0.1562), (0.0, -0.042, 0.1562), (-0.1273, -0.0735, -0.1562), (-0.03637, -0.021, 0.1562), (-0.1273, 0.0735, -0.1562), (-0.03637, 0.021, 0.1562)], [], [(0, 1, 3, 2), (2, 3, 5, 4), (4, 5, 7, 6), (6, 7, 9, 8), (3, 1, 11, 9, 7, 5), (8, 9, 11, 10), (10, 11, 1, 0), (0, 2, 4, 6, 8, 10)])
_uv = me_cone_003.uv_layers.new(name='UVMap')
_uv.uv.foreach_set('vector', [1.0, 0.5, 1.0, 1.0, 0.8333, 1.0, 0.8333, 0.5, 0.8333, 0.5, 0.8333, 1.0, 0.6667, 1.0, 0.6667, 0.5, 0.6667, 0.5, 0.6667, 1.0, 0.5, 1.0, 0.5, 0.5, 0.5, 0.5, 0.5, 1.0, 0.3333, 1.0, 0.3333, 0.5, 0.4578, 0.37, 0.25, 0.49, 0.04215, 0.37, 0.04215, 0.13, 0.25, 0.01, 0.4578, 0.13, 0.3333, 0.5, 0.3333, 1.0, 0.1667, 1.0, 0.1667, 0.5, 0.1667, 0.5, 0.1667, 1.0, -8.941e-08, 1.0, -8.941e-08, 0.5, 0.75, 0.49, 0.9578, 0.37, 0.9578, 0.13, 0.75, 0.01, 0.5422, 0.13, 0.5422, 0.37])
me_cone_003.materials.append(mat_pink)
me_cone_003.update()
me_cone_004 = bpy.data.meshes.new('Cone.004')
me_cone_004.from_pydata([(0.0, 0.1044, -0.136), (0.09041, 0.0522, -0.136), (0.09041, -0.0522, -0.136), (0.0, -0.1044, -0.136), (-0.09041, -0.0522, -0.136), (-0.09041, 0.0522, -0.136), (0.0, 0.0, 0.136)], [], [(0, 6, 1), (1, 6, 2), (2, 6, 3), (3, 6, 4), (0, 1, 2, 3, 4, 5), (4, 6, 5), (5, 6, 0)])
_uv = me_cone_004.uv_layers.new(name='UVMap')
_uv.uv.foreach_set('vector', [0.25, 0.49, 0.25, 0.25, 0.4578, 0.37, 0.4578, 0.37, 0.25, 0.25, 0.4578, 0.13, 0.4578, 0.13, 0.25, 0.25, 0.25, 0.01, 0.25, 0.01, 0.25, 0.25, 0.04215, 0.13, 0.75, 0.49, 0.9578, 0.37, 0.9578, 0.13, 0.75, 0.01, 0.5422, 0.13, 0.5422, 0.37, 0.04215, 0.13, 0.25, 0.25, 0.04215, 0.37, 0.04215, 0.37, 0.25, 0.25, 0.25, 0.49])
me_cone_004.materials.append(mat_pink)
me_cone_004.update()
me_cone_005 = bpy.data.meshes.new('Cone.005')
me_cone_005.from_pydata([(0.0, 0.0812, -0.1063), (0.0, 0.0232, 0.1063), (0.07032, 0.0406, -0.1063), (0.02009, 0.0116, 0.1063), (0.07032, -0.0406, -0.1063), (0.02009, -0.0116, 0.1063), (0.0, -0.0812, -0.1063), (0.0, -0.0232, 0.1063), (-0.07032, -0.0406, -0.1063), (-0.02009, -0.0116, 0.1063), (-0.07032, 0.0406, -0.1063), (-0.02009, 0.0116, 0.1063)], [], [(0, 1, 3, 2), (2, 3, 5, 4), (4, 5, 7, 6), (6, 7, 9, 8), (3, 1, 11, 9, 7, 5), (8, 9, 11, 10), (10, 11, 1, 0), (0, 2, 4, 6, 8, 10)])
_uv = me_cone_005.uv_layers.new(name='UVMap')
_uv.uv.foreach_set('vector', [1.0, 0.5, 1.0, 1.0, 0.8333, 1.0, 0.8333, 0.5, 0.8333, 0.5, 0.8333, 1.0, 0.6667, 1.0, 0.6667, 0.5, 0.6667, 0.5, 0.6667, 1.0, 0.5, 1.0, 0.5, 0.5, 0.5, 0.5, 0.5, 1.0, 0.3333, 1.0, 0.3333, 0.5, 0.4578, 0.37, 0.25, 0.49, 0.04215, 0.37, 0.04215, 0.13, 0.25, 0.01, 0.4578, 0.13, 0.3333, 0.5, 0.3333, 1.0, 0.1667, 1.0, 0.1667, 0.5, 0.1667, 0.5, 0.1667, 1.0, -8.941e-08, 1.0, -8.941e-08, 0.5, 0.75, 0.49, 0.9578, 0.37, 0.9578, 0.13, 0.75, 0.01, 0.5422, 0.13, 0.5422, 0.37])
me_cone_005.materials.append(mat_pink)
me_cone_005.update()
me_cone_006 = bpy.data.meshes.new('Cone.006')
me_cone_006.from_pydata([(0.0, 0.0936, -0.0992), (0.08106, 0.0468, -0.0992), (0.08106, -0.0468, -0.0992), (0.0, -0.0936, -0.0992), (-0.08106, -0.0468, -0.0992), (-0.08106, 0.0468, -0.0992), (0.0, 0.0, 0.0992)], [], [(0, 6, 1), (1, 6, 2), (2, 6, 3), (3, 6, 4), (0, 1, 2, 3, 4, 5), (4, 6, 5), (5, 6, 0)])
_uv = me_cone_006.uv_layers.new(name='UVMap')
_uv.uv.foreach_set('vector', [0.25, 0.49, 0.25, 0.25, 0.4578, 0.37, 0.4578, 0.37, 0.25, 0.25, 0.4578, 0.13, 0.4578, 0.13, 0.25, 0.25, 0.25, 0.01, 0.25, 0.01, 0.25, 0.25, 0.04215, 0.13, 0.75, 0.49, 0.9578, 0.37, 0.9578, 0.13, 0.75, 0.01, 0.5422, 0.13, 0.5422, 0.37, 0.04215, 0.13, 0.25, 0.25, 0.04215, 0.37, 0.04215, 0.37, 0.25, 0.25, 0.25, 0.49])
me_cone_006.materials.append(mat_blue)
me_cone_006.update()
me_cone_007 = bpy.data.meshes.new('Cone.007')
me_cone_007.from_pydata([(0.0, 0.0728, -0.0775), (0.0, 0.0208, 0.0775), (0.06305, 0.0364, -0.0775), (0.01801, 0.0104, 0.0775), (0.06305, -0.0364, -0.0775), (0.01801, -0.0104, 0.0775), (0.0, -0.0728, -0.0775), (0.0, -0.0208, 0.0775), (-0.06305, -0.0364, -0.0775), (-0.01801, -0.0104, 0.0775), (-0.06305, 0.0364, -0.0775), (-0.01801, 0.0104, 0.0775)], [], [(0, 1, 3, 2), (2, 3, 5, 4), (4, 5, 7, 6), (6, 7, 9, 8), (3, 1, 11, 9, 7, 5), (8, 9, 11, 10), (10, 11, 1, 0), (0, 2, 4, 6, 8, 10)])
_uv = me_cone_007.uv_layers.new(name='UVMap')
_uv.uv.foreach_set('vector', [1.0, 0.5, 1.0, 1.0, 0.8333, 1.0, 0.8333, 0.5, 0.8333, 0.5, 0.8333, 1.0, 0.6667, 1.0, 0.6667, 0.5, 0.6667, 0.5, 0.6667, 1.0, 0.5, 1.0, 0.5, 0.5, 0.5, 0.5, 0.5, 1.0, 0.3333, 1.0, 0.3333, 0.5, 0.4578, 0.37, 0.25, 0.49, 0.04215, 0.37, 0.04215, 0.13, 0.25, 0.01, 0.4578, 0.13, 0.3333, 0.5, 0.3333, 1.0, 0.1667, 1.0, 0.1667, 0.5, 0.1667, 0.5, 0.1667, 1.0, -8.941e-08, 1.0, -8.941e-08, 0.5, 0.75, 0.49, 0.9578, 0.37, 0.9578, 0.13, 0.75, 0.01, 0.5422, 0.13, 0.5422, 0.37])
me_cone_007.materials.append(mat_blue)
me_cone_007.update()
me_cone_008 = bpy.data.meshes.new('Cone.008')
me_cone_008.from_pydata([(0.0, 0.0936, -0.0992), (0.08106, 0.0468, -0.0992), (0.08106, -0.0468, -0.0992), (0.0, -0.0936, -0.0992), (-0.08106, -0.0468, -0.0992), (-0.08106, 0.0468, -0.0992), (0.0, 0.0, 0.0992)], [], [(0, 6, 1), (1, 6, 2), (2, 6, 3), (3, 6, 4), (0, 1, 2, 3, 4, 5), (4, 6, 5), (5, 6, 0)])
_uv = me_cone_008.uv_layers.new(name='UVMap')
_uv.uv.foreach_set('vector', [0.25, 0.49, 0.25, 0.25, 0.4578, 0.37, 0.4578, 0.37, 0.25, 0.25, 0.4578, 0.13, 0.4578, 0.13, 0.25, 0.25, 0.25, 0.01, 0.25, 0.01, 0.25, 0.25, 0.04215, 0.13, 0.75, 0.49, 0.9578, 0.37, 0.9578, 0.13, 0.75, 0.01, 0.5422, 0.13, 0.5422, 0.37, 0.04215, 0.13, 0.25, 0.25, 0.04215, 0.37, 0.04215, 0.37, 0.25, 0.25, 0.25, 0.49])
me_cone_008.materials.append(mat_purple)
me_cone_008.update()
me_cone_009 = bpy.data.meshes.new('Cone.009')
me_cone_009.from_pydata([(0.0, 0.0728, -0.0775), (0.0, 0.0208, 0.0775), (0.06305, 0.0364, -0.0775), (0.01801, 0.0104, 0.0775), (0.06305, -0.0364, -0.0775), (0.01801, -0.0104, 0.0775), (0.0, -0.0728, -0.0775), (0.0, -0.0208, 0.0775), (-0.06305, -0.0364, -0.0775), (-0.01801, -0.0104, 0.0775), (-0.06305, 0.0364, -0.0775), (-0.01801, 0.0104, 0.0775)], [], [(0, 1, 3, 2), (2, 3, 5, 4), (4, 5, 7, 6), (6, 7, 9, 8), (3, 1, 11, 9, 7, 5), (8, 9, 11, 10), (10, 11, 1, 0), (0, 2, 4, 6, 8, 10)])
_uv = me_cone_009.uv_layers.new(name='UVMap')
_uv.uv.foreach_set('vector', [1.0, 0.5, 1.0, 1.0, 0.8333, 1.0, 0.8333, 0.5, 0.8333, 0.5, 0.8333, 1.0, 0.6667, 1.0, 0.6667, 0.5, 0.6667, 0.5, 0.6667, 1.0, 0.5, 1.0, 0.5, 0.5, 0.5, 0.5, 0.5, 1.0, 0.3333, 1.0, 0.3333, 0.5, 0.4578, 0.37, 0.25, 0.49, 0.04215, 0.37, 0.04215, 0.13, 0.25, 0.01, 0.4578, 0.13, 0.3333, 0.5, 0.3333, 1.0, 0.1667, 1.0, 0.1667, 0.5, 0.1667, 0.5, 0.1667, 1.0, -8.941e-08, 1.0, -8.941e-08, 0.5, 0.75, 0.49, 0.9578, 0.37, 0.9578, 0.13, 0.75, 0.01, 0.5422, 0.13, 0.5422, 0.37])
me_cone_009.materials.append(mat_purple)
me_cone_009.update()
me_cylinder_045 = bpy.data.meshes.new('Cylinder.045')
me_cylinder_045.from_pydata([(0.0, 0.095, -0.055), (0.0, 0.095, 0.055), (0.06718, 0.06718, -0.055), (0.06718, 0.06718, 0.055), (0.095, 0.0, -0.055), (0.095, 0.0, 0.055), (0.06718, -0.06718, -0.055), (0.06718, -0.06718, 0.055), (0.0, -0.095, -0.055), (0.0, -0.095, 0.055), (-0.06718, -0.06718, -0.055), (-0.06718, -0.06718, 0.055), (-0.095, 0.0, -0.055), (-0.095, 0.0, 0.055), (-0.06718, 0.06718, -0.055), (-0.06718, 0.06718, 0.055)], [], [(0, 1, 3, 2), (2, 3, 5, 4), (4, 5, 7, 6), (6, 7, 9, 8), (8, 9, 11, 10), (10, 11, 13, 12), (3, 1, 15, 13, 11, 9, 7, 5), (12, 13, 15, 14), (14, 15, 1, 0), (0, 2, 4, 6, 8, 10, 12, 14)])
_uv = me_cylinder_045.uv_layers.new(name='UVMap')
_uv.uv.foreach_set('vector', [1.0, 0.5, 1.0, 1.0, 0.875, 1.0, 0.875, 0.5, 0.875, 0.5, 0.875, 1.0, 0.75, 1.0, 0.75, 0.5, 0.75, 0.5, 0.75, 1.0, 0.625, 1.0, 0.625, 0.5, 0.625, 0.5, 0.625, 1.0, 0.5, 1.0, 0.5, 0.5, 0.5, 0.5, 0.5, 1.0, 0.375, 1.0, 0.375, 0.5, 0.375, 0.5, 0.375, 1.0, 0.25, 1.0, 0.25, 0.5, 0.4197, 0.4197, 0.25, 0.49, 0.08029, 0.4197, 0.01, 0.25, 0.08029, 0.08029, 0.25, 0.01, 0.4197, 0.08029, 0.49, 0.25, 0.25, 0.5, 0.25, 1.0, 0.125, 1.0, 0.125, 0.5, 0.125, 0.5, 0.125, 1.0, 0.0, 1.0, 0.0, 0.5, 0.75, 0.49, 0.9197, 0.4197, 0.99, 0.25, 0.9197, 0.08029, 0.75, 0.01, 0.5803, 0.08029, 0.51, 0.25, 0.5803, 0.4197])
me_cylinder_045.materials.append(mat_blue)
me_cylinder_045.update()
me_cylinder_046 = bpy.data.meshes.new('Cylinder.046')
me_cylinder_046.from_pydata([(0.0, 0.095, -0.055), (0.0, 0.095, 0.055), (0.06718, 0.06718, -0.055), (0.06718, 0.06718, 0.055), (0.095, 0.0, -0.055), (0.095, 0.0, 0.055), (0.06718, -0.06718, -0.055), (0.06718, -0.06718, 0.055), (0.0, -0.095, -0.055), (0.0, -0.095, 0.055), (-0.06718, -0.06718, -0.055), (-0.06718, -0.06718, 0.055), (-0.095, 0.0, -0.055), (-0.095, 0.0, 0.055), (-0.06718, 0.06718, -0.055), (-0.06718, 0.06718, 0.055)], [], [(0, 1, 3, 2), (2, 3, 5, 4), (4, 5, 7, 6), (6, 7, 9, 8), (8, 9, 11, 10), (10, 11, 13, 12), (3, 1, 15, 13, 11, 9, 7, 5), (12, 13, 15, 14), (14, 15, 1, 0), (0, 2, 4, 6, 8, 10, 12, 14)])
_uv = me_cylinder_046.uv_layers.new(name='UVMap')
_uv.uv.foreach_set('vector', [1.0, 0.5, 1.0, 1.0, 0.875, 1.0, 0.875, 0.5, 0.875, 0.5, 0.875, 1.0, 0.75, 1.0, 0.75, 0.5, 0.75, 0.5, 0.75, 1.0, 0.625, 1.0, 0.625, 0.5, 0.625, 0.5, 0.625, 1.0, 0.5, 1.0, 0.5, 0.5, 0.5, 0.5, 0.5, 1.0, 0.375, 1.0, 0.375, 0.5, 0.375, 0.5, 0.375, 1.0, 0.25, 1.0, 0.25, 0.5, 0.4197, 0.4197, 0.25, 0.49, 0.08029, 0.4197, 0.01, 0.25, 0.08029, 0.08029, 0.25, 0.01, 0.4197, 0.08029, 0.49, 0.25, 0.25, 0.5, 0.25, 1.0, 0.125, 1.0, 0.125, 0.5, 0.125, 0.5, 0.125, 1.0, 0.0, 1.0, 0.0, 0.5, 0.75, 0.49, 0.9197, 0.4197, 0.99, 0.25, 0.9197, 0.08029, 0.75, 0.01, 0.5803, 0.08029, 0.51, 0.25, 0.5803, 0.4197])
me_cylinder_046.materials.append(mat_purple)
me_cylinder_046.update()
me_cube_003 = bpy.data.meshes.new('Cube.003')
me_cube_003.from_pydata([(-2.5, -2.5, -0.02), (-2.5, -2.5, 0.02), (-2.5, 2.5, -0.02), (-2.5, 2.5, 0.02), (2.5, -2.5, -0.02), (2.5, -2.5, 0.02), (2.5, 2.5, -0.02), (2.5, 2.5, 0.02)], [], [(0, 1, 3, 2), (2, 3, 7, 6), (6, 7, 5, 4), (4, 5, 1, 0), (2, 6, 4, 0), (7, 3, 1, 5)])
_uv = me_cube_003.uv_layers.new(name='UVMap')
_uv.uv.foreach_set('vector', [0.375, 0.0, 0.625, 0.0, 0.625, 0.25, 0.375, 0.25, 0.375, 0.25, 0.625, 0.25, 0.625, 0.5, 0.375, 0.5, 0.375, 0.5, 0.625, 0.5, 0.625, 0.75, 0.375, 0.75, 0.375, 0.75, 0.625, 0.75, 0.625, 1.0, 0.375, 1.0, 0.125, 0.5, 0.375, 0.5, 0.375, 0.75, 0.125, 0.75, 0.625, 0.5, 0.875, 0.5, 0.875, 0.75, 0.625, 0.75])
me_cube_003.materials.append(mat_chroma)
me_cube_003.update()

# ---- objects
ob_main_tapered_wooden_rod = bpy.data.objects.new('main tapered wooden rod', me_cylinder_031)
ob_dark_rod_tip = bpy.data.objects.new('dark rod tip', me_cylinder_032)
ob_rounded_handle_grip = bpy.data.objects.new('rounded handle grip', me_cylinder_033)
ob_dark_handle_butt = bpy.data.objects.new('dark handle butt', me_cylinder_034)
ob_chunky_gold_binding_001 = bpy.data.objects.new('chunky gold binding.001', me_cylinder_035)
ob_chunky_gold_binding_002 = bpy.data.objects.new('chunky gold binding.002', me_cylinder_036)
ob_chunky_gold_binding_003 = bpy.data.objects.new('chunky gold binding.003', me_cylinder_037)
ob_chunky_gold_binding = bpy.data.objects.new('chunky gold binding', me_cylinder_038)
ob_round_cream_reel_body = bpy.data.objects.new('round cream reel body', me_cylinder_039)
ob_dark_reel_hole = bpy.data.objects.new('dark reel hole', me_cylinder_040)
ob_short_reel_arm = bpy.data.objects.new('short reel arm', me_cylinder_041)
ob_round_reel_knob = bpy.data.objects.new('round reel knob', me_sphere_005)
ob_straight_pale_fishing_line = bpy.data.objects.new('straight pale fishing line', me_cylinder_042)
ob_front_guide_ring = bpy.data.objects.new('front guide ring', me_cylinder_043)
ob_middle_guide_ring = bpy.data.objects.new('middle guide ring', me_cylinder_044)
ob_large_pink_crystal_pommel_top = bpy.data.objects.new('large pink crystal pommel top', me_cone_002)
ob_large_pink_crystal_pommel_bottom = bpy.data.objects.new('large pink crystal pommel bottom', me_cone_003)
ob_pink_crystal_lure_top = bpy.data.objects.new('pink crystal lure top', me_cone_004)
ob_pink_crystal_lure_bottom = bpy.data.objects.new('pink crystal lure bottom', me_cone_005)
ob_big_clear_crystal_accent_0_56_top = bpy.data.objects.new('big clear crystal accent-0.56 top', me_cone_006)
ob_big_clear_crystal_accent_0_56_bottom = bpy.data.objects.new('big clear crystal accent-0.56 bottom', me_cone_007)
ob_big_clear_crystal_accent_0_2_top = bpy.data.objects.new('big clear crystal accent-0.2 top', me_cone_008)
ob_big_clear_crystal_accent_0_2_bottom = bpy.data.objects.new('big clear crystal accent-0.2 bottom', me_cone_009)
ob_blue_grip_band = bpy.data.objects.new('blue grip band', me_cylinder_045)
ob_purple_grip_band = bpy.data.objects.new('purple grip band', me_cylinder_046)
ob_area = bpy.data.objects.new('Area', light_area_004)
ob_area_001 = bpy.data.objects.new('Area.001', light_area_005)
ob_camera = bpy.data.objects.new('Camera', cam_camera_003)
ob_chroma_floor = bpy.data.objects.new('chroma floor', me_cube_003)

# ---- transforms, parenting, visibility, modifiers, constraints
ob_main_tapered_wooden_rod.location = (0.0, 0.0, 0.73)
ob_main_tapered_wooden_rod.rotation_euler = (0.0, 1.431, 0.0)
_m = ob_main_tapered_wooden_rod.modifiers.new('toy bevel', 'BEVEL')
_m.width = 0.008
_m.width_pct = 0.008
ob_dark_rod_tip.location = (1.08, 0.0, 0.79)
ob_dark_rod_tip.rotation_euler = (0.0, 1.431, 0.0)
ob_rounded_handle_grip.location = (-1.04, 0.0, 0.62)
ob_rounded_handle_grip.rotation_euler = (0.0, 1.431, 0.0)
_m = ob_rounded_handle_grip.modifiers.new('toy bevel', 'BEVEL')
_m.width = 0.03
_m.width_pct = 0.03
ob_dark_handle_butt.location = (-1.34, 0.0, 0.58)
ob_dark_handle_butt.rotation_euler = (0.0, 1.431, 0.0)
_m = ob_dark_handle_butt.modifiers.new('toy bevel', 'BEVEL')
_m.width = 0.02
_m.width_pct = 0.02
ob_chunky_gold_binding_001.location = (-0.62, 0.0, 0.6621)
ob_chunky_gold_binding_001.rotation_euler = (0.0, 1.431, 0.0)
_m = ob_chunky_gold_binding_001.modifiers.new('toy bevel', 'BEVEL')
_m.width = 0.008
_m.width_pct = 0.008
ob_chunky_gold_binding_002.location = (-0.25, 0.0, 0.6787)
ob_chunky_gold_binding_002.rotation_euler = (0.0, 1.431, 0.0)
_m = ob_chunky_gold_binding_002.modifiers.new('toy bevel', 'BEVEL')
_m.width = 0.008
_m.width_pct = 0.008
ob_chunky_gold_binding_003.location = (0.3, 0.0, 0.7035)
ob_chunky_gold_binding_003.rotation_euler = (0.0, 1.431, 0.0)
_m = ob_chunky_gold_binding_003.modifiers.new('toy bevel', 'BEVEL')
_m.width = 0.008
_m.width_pct = 0.008
ob_chunky_gold_binding.location = (0.78, 0.0, 0.7251)
ob_chunky_gold_binding.rotation_euler = (0.0, 1.431, 0.0)
_m = ob_chunky_gold_binding.modifiers.new('toy bevel', 'BEVEL')
_m.width = 0.008
_m.width_pct = 0.008
ob_round_cream_reel_body.location = (-0.3, -0.12, 0.45)
ob_round_cream_reel_body.rotation_euler = (1.571, 0.0, 0.0)
_m = ob_round_cream_reel_body.modifiers.new('toy bevel', 'BEVEL')
_m.width = 0.025
_m.width_pct = 0.025
ob_dark_reel_hole.location = (-0.3, -0.21, 0.45)
ob_dark_reel_hole.rotation_euler = (1.571, 0.0, 0.0)
ob_short_reel_arm.location = (-0.08, -0.22, 0.34)
ob_short_reel_arm.rotation_euler = (0.0, 1.012, 0.0)
ob_round_reel_knob.location = (0.04, -0.25, 0.25)
ob_straight_pale_fishing_line.location = (1.03, -0.02, 0.47)
ob_front_guide_ring.location = (0.62, -0.03, 0.58)
ob_front_guide_ring.rotation_euler = (1.571, 0.0, 0.0)
ob_middle_guide_ring.location = (0.05, -0.03, 0.62)
ob_middle_guide_ring.rotation_euler = (1.571, 0.0, 0.0)
ob_large_pink_crystal_pommel_top.location = (-1.37, 0.0, 0.72)
ob_large_pink_crystal_pommel_bottom.location = (-1.37, 0.0, 0.44)
ob_pink_crystal_lure_top.location = (1.03, -0.02, 0.31)
ob_pink_crystal_lure_bottom.location = (1.03, -0.02, 0.03)
ob_big_clear_crystal_accent_0_56_top.location = (-0.56, -0.035, 0.98)
ob_big_clear_crystal_accent_0_56_bottom.location = (-0.56, -0.035, 0.7)
ob_big_clear_crystal_accent_0_2_top.location = (-0.2, -0.035, 0.98)
ob_big_clear_crystal_accent_0_2_bottom.location = (-0.2, -0.035, 0.7)
ob_blue_grip_band.location = (-0.78, 0.0, 0.63)
ob_blue_grip_band.rotation_euler = (0.0, 1.431, 0.0)
_m = ob_blue_grip_band.modifiers.new('toy bevel', 'BEVEL')
_m.width = 0.006
_m.width_pct = 0.006
ob_purple_grip_band.location = (-0.44, 0.0, 0.66)
ob_purple_grip_band.rotation_euler = (0.0, 1.431, 0.0)
_m = ob_purple_grip_band.modifiers.new('toy bevel', 'BEVEL')
_m.width = 0.006
_m.width_pct = 0.006
ob_area.location = (0.0, -3.7, 4.2)
ob_area_001.location = (3.0, 2.8, 3.5)
ob_camera.location = (3.0, -4.6, 1.68)
ob_camera.rotation_euler = (1.374, 1.774e-09, 0.5855)
ob_chroma_floor.location = (0.0, 0.0, -0.09)

# ---- collection membership
col_collection.objects.link(ob_main_tapered_wooden_rod)
col_collection.objects.link(ob_dark_rod_tip)
col_collection.objects.link(ob_rounded_handle_grip)
col_collection.objects.link(ob_dark_handle_butt)
col_collection.objects.link(ob_chunky_gold_binding_001)
col_collection.objects.link(ob_chunky_gold_binding_002)
col_collection.objects.link(ob_chunky_gold_binding_003)
col_collection.objects.link(ob_chunky_gold_binding)
col_collection.objects.link(ob_round_cream_reel_body)
col_collection.objects.link(ob_dark_reel_hole)
col_collection.objects.link(ob_short_reel_arm)
col_collection.objects.link(ob_round_reel_knob)
col_collection.objects.link(ob_straight_pale_fishing_line)
col_collection.objects.link(ob_front_guide_ring)
col_collection.objects.link(ob_middle_guide_ring)
col_collection.objects.link(ob_large_pink_crystal_pommel_top)
col_collection.objects.link(ob_large_pink_crystal_pommel_bottom)
col_collection.objects.link(ob_pink_crystal_lure_top)
col_collection.objects.link(ob_pink_crystal_lure_bottom)
col_collection.objects.link(ob_big_clear_crystal_accent_0_56_top)
col_collection.objects.link(ob_big_clear_crystal_accent_0_56_bottom)
col_collection.objects.link(ob_big_clear_crystal_accent_0_2_top)
col_collection.objects.link(ob_big_clear_crystal_accent_0_2_bottom)
col_collection.objects.link(ob_blue_grip_band)
col_collection.objects.link(ob_purple_grip_band)
col_collection.objects.link(ob_area)
col_collection.objects.link(ob_area_001)
col_collection.objects.link(ob_camera)
col_collection.objects.link(ob_chroma_floor)

# ---- scene / render settings (as saved in the file)
scene.camera = ob_camera
scene.frame_start = 1; scene.frame_end = 250; scene.frame_set(1)
scene.render.engine = 'BLENDER_EEVEE_NEXT'
scene.render.resolution_x = 900
scene.render.resolution_y = 900
scene.cycles.sampling_pattern = 'TABULATED_SOBOL'
scene.eevee.taa_render_samples = 24
scene.view_settings.view_transform = 'Standard'
bpy.context.view_layer.update()
